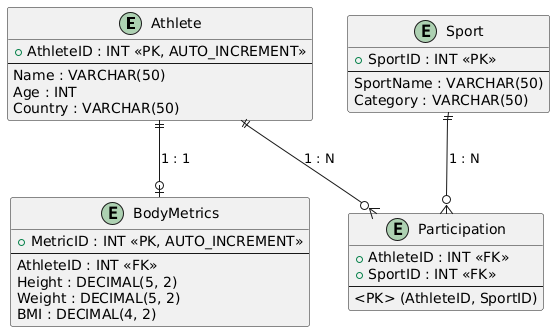

The diagram above was rendered by PlantUML. Its source (embedded in the PNG):
@startuml
entity "Athlete" as A {
    +AthleteID : INT <<PK, AUTO_INCREMENT>>
    --
    Name : VARCHAR(50)
    Age : INT
    Country : VARCHAR(50)
}

entity "Sport" as S {
    +SportID : INT <<PK>>
    --
    SportName : VARCHAR(50)
    Category : VARCHAR(50)
}

entity "BodyMetrics" as B {
    +MetricID : INT <<PK, AUTO_INCREMENT>>
    --
    AthleteID : INT <<FK>>
    Height : DECIMAL(5, 2)
    Weight : DECIMAL(5, 2)
    BMI : DECIMAL(4, 2)
}

entity "Participation" as P {
    +AthleteID : INT <<FK>>
    +SportID : INT <<FK>>
    --
    <PK> (AthleteID, SportID)
}

A ||--o| B : "1 : 1" 
A ||--o{ P : "1 : N"
S ||--o{ P : "1 : N"
@enduml